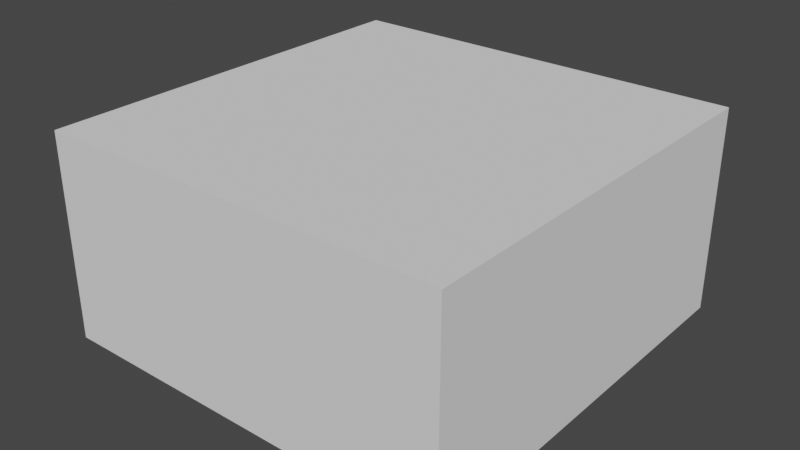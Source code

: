 # Source: platform_connector.blend  (saved by Blender 2.91.10; exported with 4.5.12 LTS)
import bpy
from mathutils import Matrix  # noqa: F401  (used for matrix-valued properties, if any)

bpy.ops.wm.read_factory_settings(use_empty=True)
scene = bpy.context.scene
scene.name = 'Scene'

# ---- collections
col_collection = bpy.data.collections.new('Collection'); scene.collection.children.link(col_collection)

# ---- world
world_world = bpy.data.worlds.new('World'); scene.world = world_world
world_world.use_nodes = True; world_world.node_tree.nodes.clear()
_N = world_world.node_tree.nodes; _L = world_world.node_tree.links
n0 = _N.new('ShaderNodeOutputWorld'); n0.name = 'World Output'; n0.location = (300, 300)
n1 = _N.new('ShaderNodeBackground'); n1.name = 'Background'; n1.location = (10, 300)
n1.inputs[0].default_value = (0.05088, 0.05088, 0.05088, 1.0)
_L.new(n1.outputs[0], n0.inputs[0])
n0.is_active_output = True
world_world.color = (0.05088, 0.05088, 0.05088)
world_world.use_sun_shadow = False
world_world.sun_shadow_jitter_overblur = 0.0

# ---- meshes
me_cube_002 = bpy.data.meshes.new('Cube.002')
me_cube_002.from_pydata([(-1.0, -0.5, -1.0), (-1.0, -0.5, 1.0), (-1.0, 0.5, -1.0), (-1.0, 0.5, 1.0), (1.0, -0.5, -1.0), (1.0, -0.5, 1.0), (1.0, 0.5, -1.0), (1.0, 0.5, 1.0)], [], [(0, 1, 3, 2), (2, 3, 7, 6), (6, 7, 5, 4), (4, 5, 1, 0), (2, 6, 4, 0), (7, 3, 1, 5)])
_uv = me_cube_002.uv_layers.new(name='UVMap')
_uv.uv.foreach_set('vector', [0.375, 0.0, 0.625, 0.0, 0.625, 0.25, 0.375, 0.25, 0.375, 0.25, 0.625, 0.25, 0.625, 0.5, 0.375, 0.5, 0.375, 0.5, 0.625, 0.5, 0.625, 0.75, 0.375, 0.75, 0.375, 0.75, 0.625, 0.75, 0.625, 1.0, 0.375, 1.0, 0.125, 0.5, 0.375, 0.5, 0.375, 0.75, 0.125, 0.75, 0.625, 0.5, 0.875, 0.5, 0.875, 0.75, 0.625, 0.75])
me_cube_002.use_remesh_fix_poles = True
me_cube_002.use_remesh_preserve_attributes = False
me_cube_002.use_mirror_vertex_groups = False
me_cube_002.update()

# ---- objects
ob_cube_001 = bpy.data.objects.new('Cube.001', me_cube_002)

# ---- transforms, parenting, visibility, modifiers, constraints
ob_cube_001.location = (0.0, 0.0, 0.0)
ob_cube_001.scale = (0.25, 0.5, 0.125)
ob_cube_001.lineart.crease_threshold = 0.0

# ---- collection membership
col_collection.objects.link(ob_cube_001)

# ---- scene / render settings (as saved in the file)
scene.frame_start = 1; scene.frame_end = 250; scene.frame_set(1)
scene.render.engine = 'BLENDER_EEVEE_NEXT'
scene.cycles.use_denoising = False
scene.cycles.samples = 128
scene.cycles.sampling_pattern = 'TABULATED_SOBOL'
scene.cycles.use_adaptive_sampling = False
scene.cycles.use_light_tree = False
scene.view_settings.view_transform = 'Filmic'
bpy.context.view_layer.update()

# ---- added for rendering (the .blend has no active camera and no usable light): camera, sun
cam_auto = bpy.data.cameras.new('AutoCamera')
cam_auto.lens = 50.0
cam_auto.sensor_width = 36.0
cam_auto.clip_end = 1000.0
ob_auto_camera = bpy.data.objects.new('AutoCamera', cam_auto)
scene.collection.objects.link(ob_auto_camera)
ob_auto_camera.location = (0.693918, -0.832702, 0.555135)
ob_auto_camera.rotation_euler = (1.09748, -7.21219e-08, 0.694738)
scene.camera = ob_auto_camera
light_auto_sun = bpy.data.lights.new('AutoSun', 'SUN')
light_auto_sun.energy = 3.0
light_auto_sun.angle = 0.0523599
ob_auto_sun = bpy.data.objects.new('AutoSun', light_auto_sun)
scene.collection.objects.link(ob_auto_sun)
ob_auto_sun.rotation_euler = (0.872665, 0.174533, 0.523599)
bpy.context.view_layer.update()
